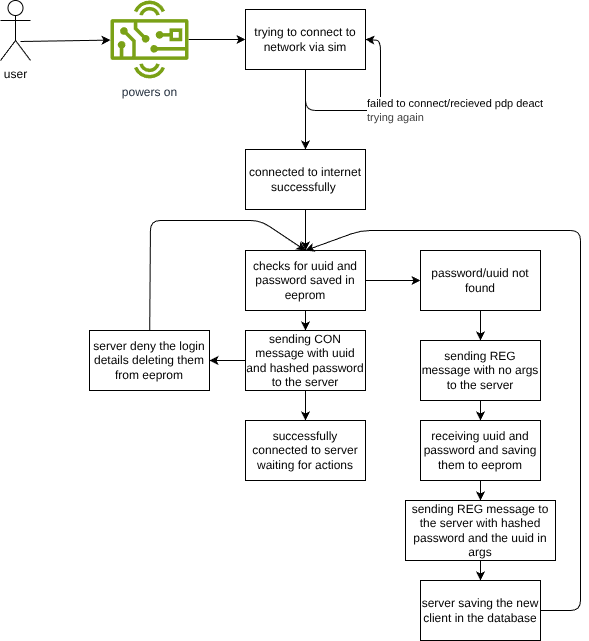

The diagram above was exported from draw.io. Its source (the exported page's mxGraphModel, read from the mxfile embedded in the PNG):
<mxGraphModel dx="1177" dy="786" grid="1" gridSize="10" guides="1" tooltips="1" connect="1" arrows="1" fold="1" page="1" pageScale="1" pageWidth="850" pageHeight="1100" math="0" shadow="0">
  <root>
    <mxCell id="0" />
    <mxCell id="1" parent="0" />
    <mxCell id="2" value="user" style="shape=umlActor;verticalLabelPosition=bottom;verticalAlign=top;html=1;outlineConnect=0;" vertex="1" parent="1">
      <mxGeometry x="180" y="310" width="30" height="60" as="geometry" />
    </mxCell>
    <mxCell id="6" style="edgeStyle=none;html=1;entryX=0;entryY=0.5;entryDx=0;entryDy=0;" edge="1" parent="1" source="3" target="5">
      <mxGeometry relative="1" as="geometry" />
    </mxCell>
    <mxCell id="3" value="powers on" style="sketch=0;outlineConnect=0;fontColor=#232F3E;gradientColor=none;fillColor=#7AA116;strokeColor=none;dashed=0;verticalLabelPosition=bottom;verticalAlign=top;align=center;html=1;fontSize=12;fontStyle=0;aspect=fixed;pointerEvents=1;shape=mxgraph.aws4.hardware_board;" vertex="1" parent="1">
      <mxGeometry x="290" y="310" width="78" height="78" as="geometry" />
    </mxCell>
    <mxCell id="4" value="" style="endArrow=classic;html=1;" edge="1" parent="1" target="3">
      <mxGeometry width="50" height="50" relative="1" as="geometry">
        <mxPoint x="200" y="351" as="sourcePoint" />
        <mxPoint x="250" y="301" as="targetPoint" />
      </mxGeometry>
    </mxCell>
    <mxCell id="8" value="" style="edgeStyle=none;html=1;" edge="1" parent="1" source="5" target="7">
      <mxGeometry relative="1" as="geometry" />
    </mxCell>
    <mxCell id="37" value="&lt;span style=&quot;color: rgb(0, 0, 0); font-family: Helvetica; font-size: 11px; font-style: normal; font-variant-ligatures: normal; font-variant-caps: normal; font-weight: 400; letter-spacing: normal; orphans: 2; text-indent: 0px; text-transform: none; widows: 2; word-spacing: 0px; -webkit-text-stroke-width: 0px; white-space: nowrap; background-color: rgb(255, 255, 255); text-decoration-thickness: initial; text-decoration-style: initial; text-decoration-color: initial; float: none; display: inline !important;&quot;&gt;failed to connect/recieved pdp deact&lt;/span&gt;&lt;div style=&quot;forced-color-adjust: none; color: rgb(63, 63, 63); scrollbar-color: rgb(226, 226, 226) rgb(251, 251, 251); font-family: Helvetica; font-size: 11px; font-style: normal; font-variant-ligatures: normal; font-variant-caps: normal; font-weight: 400; letter-spacing: normal; orphans: 2; text-indent: 0px; text-transform: none; widows: 2; word-spacing: 0px; -webkit-text-stroke-width: 0px; white-space: nowrap; text-decoration-thickness: initial; text-decoration-style: initial; text-decoration-color: initial;&quot;&gt;trying again&lt;/div&gt;" style="edgeStyle=none;html=1;entryX=1;entryY=0.5;entryDx=0;entryDy=0;align=left;" edge="1" parent="1" source="5" target="5">
      <mxGeometry relative="1" as="geometry">
        <mxPoint x="550" y="350" as="targetPoint" />
        <Array as="points">
          <mxPoint x="485" y="420" />
          <mxPoint x="560" y="420" />
          <mxPoint x="560" y="350" />
        </Array>
      </mxGeometry>
    </mxCell>
    <mxCell id="5" value="trying to connect to network via sim" style="rounded=0;whiteSpace=wrap;html=1;" vertex="1" parent="1">
      <mxGeometry x="425" y="319" width="120" height="60" as="geometry" />
    </mxCell>
    <mxCell id="11" style="edgeStyle=none;html=1;entryX=0.5;entryY=0;entryDx=0;entryDy=0;" edge="1" parent="1" source="7" target="10">
      <mxGeometry relative="1" as="geometry" />
    </mxCell>
    <mxCell id="7" value="connected to internet successfully&amp;nbsp;" style="rounded=0;whiteSpace=wrap;html=1;" vertex="1" parent="1">
      <mxGeometry x="425" y="459" width="120" height="60" as="geometry" />
    </mxCell>
    <mxCell id="13" style="edgeStyle=none;html=1;entryX=0;entryY=0.5;entryDx=0;entryDy=0;" edge="1" parent="1" source="10" target="12">
      <mxGeometry relative="1" as="geometry" />
    </mxCell>
    <mxCell id="28" value="" style="edgeStyle=none;html=1;" edge="1" parent="1" source="10" target="27">
      <mxGeometry relative="1" as="geometry" />
    </mxCell>
    <mxCell id="10" value="checks for uuid and password saved in eeprom" style="rounded=0;whiteSpace=wrap;html=1;" vertex="1" parent="1">
      <mxGeometry x="425" y="560" width="120" height="60" as="geometry" />
    </mxCell>
    <mxCell id="15" value="" style="edgeStyle=none;html=1;" edge="1" parent="1" source="12" target="14">
      <mxGeometry relative="1" as="geometry" />
    </mxCell>
    <mxCell id="12" value="password/uuid not found" style="rounded=0;whiteSpace=wrap;html=1;" vertex="1" parent="1">
      <mxGeometry x="600" y="560" width="120" height="60" as="geometry" />
    </mxCell>
    <mxCell id="17" value="" style="edgeStyle=none;html=1;" edge="1" parent="1" source="14" target="16">
      <mxGeometry relative="1" as="geometry" />
    </mxCell>
    <mxCell id="14" value="sending REG message with no args to the server" style="whiteSpace=wrap;html=1;rounded=0;" vertex="1" parent="1">
      <mxGeometry x="600" y="650" width="120" height="60" as="geometry" />
    </mxCell>
    <mxCell id="19" value="" style="edgeStyle=none;html=1;" edge="1" parent="1" source="16" target="18">
      <mxGeometry relative="1" as="geometry" />
    </mxCell>
    <mxCell id="16" value="receiving uuid and password and saving them to eeprom" style="whiteSpace=wrap;html=1;rounded=0;" vertex="1" parent="1">
      <mxGeometry x="600" y="730" width="120" height="60" as="geometry" />
    </mxCell>
    <mxCell id="22" value="" style="edgeStyle=none;html=1;" edge="1" parent="1" source="18" target="21">
      <mxGeometry relative="1" as="geometry" />
    </mxCell>
    <mxCell id="18" value="sending REG message to the server with hashed password and the uuid in args" style="whiteSpace=wrap;html=1;rounded=0;" vertex="1" parent="1">
      <mxGeometry x="585" y="810" width="150" height="60" as="geometry" />
    </mxCell>
    <mxCell id="34" style="edgeStyle=none;html=1;entryX=0.5;entryY=0;entryDx=0;entryDy=0;" edge="1" parent="1" source="21" target="10">
      <mxGeometry relative="1" as="geometry">
        <mxPoint x="800" y="920" as="targetPoint" />
        <Array as="points">
          <mxPoint x="760" y="920" />
          <mxPoint x="760" y="540" />
          <mxPoint x="540" y="540" />
        </Array>
      </mxGeometry>
    </mxCell>
    <mxCell id="21" value="server saving the new client in the database" style="whiteSpace=wrap;html=1;rounded=0;" vertex="1" parent="1">
      <mxGeometry x="600" y="890" width="120" height="60" as="geometry" />
    </mxCell>
    <mxCell id="30" value="" style="edgeStyle=none;html=1;" edge="1" parent="1" source="27" target="29">
      <mxGeometry relative="1" as="geometry" />
    </mxCell>
    <mxCell id="32" value="" style="edgeStyle=none;html=1;" edge="1" parent="1" source="27" target="31">
      <mxGeometry relative="1" as="geometry" />
    </mxCell>
    <mxCell id="27" value="sending CON message with uuid and hashed password to the server" style="whiteSpace=wrap;html=1;rounded=0;" vertex="1" parent="1">
      <mxGeometry x="425" y="640" width="120" height="60" as="geometry" />
    </mxCell>
    <mxCell id="29" value="successfully connected to server waiting for actions" style="whiteSpace=wrap;html=1;rounded=0;" vertex="1" parent="1">
      <mxGeometry x="425" y="730" width="120" height="60" as="geometry" />
    </mxCell>
    <mxCell id="33" style="edgeStyle=none;html=1;entryX=0.5;entryY=0;entryDx=0;entryDy=0;" edge="1" parent="1" source="31" target="10">
      <mxGeometry relative="1" as="geometry">
        <Array as="points">
          <mxPoint x="330" y="530" />
          <mxPoint x="440" y="530" />
        </Array>
      </mxGeometry>
    </mxCell>
    <mxCell id="31" value="server deny the login details deleting them from eeprom" style="whiteSpace=wrap;html=1;rounded=0;" vertex="1" parent="1">
      <mxGeometry x="269" y="640" width="120" height="60" as="geometry" />
    </mxCell>
  </root>
</mxGraphModel>